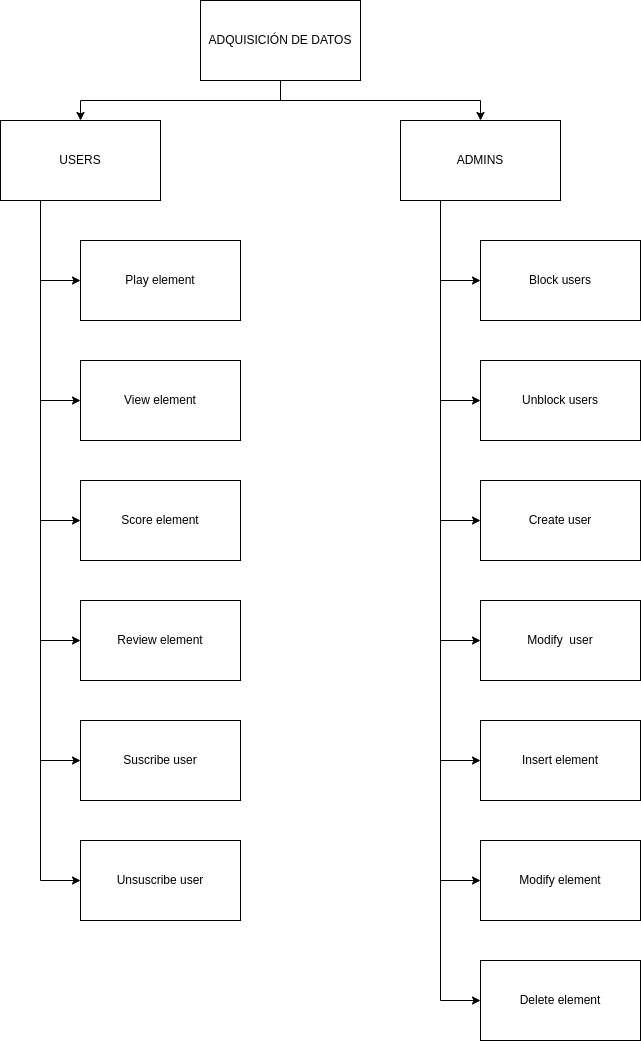

The diagram above was exported from draw.io. Its source (the exported page's mxGraphModel, read from the mxfile embedded in the PNG):
<mxGraphModel dx="1422" dy="763" grid="1" gridSize="10" guides="1" tooltips="1" connect="1" arrows="1" fold="1" page="1" pageScale="1" pageWidth="827" pageHeight="1169" math="0" shadow="0">
  <root>
    <mxCell id="0" />
    <mxCell id="1" parent="0" />
    <mxCell id="TkaK4nfVpJTIP95HKRLS-1" value="USERS" style="rounded=0;whiteSpace=wrap;html=1;" vertex="1" parent="1">
      <mxGeometry x="40" y="160" width="160" height="80" as="geometry" />
    </mxCell>
    <mxCell id="TkaK4nfVpJTIP95HKRLS-2" value="Play element" style="rounded=0;whiteSpace=wrap;html=1;" vertex="1" parent="1">
      <mxGeometry x="120" y="280" width="160" height="80" as="geometry" />
    </mxCell>
    <mxCell id="TkaK4nfVpJTIP95HKRLS-3" value="View element" style="rounded=0;whiteSpace=wrap;html=1;" vertex="1" parent="1">
      <mxGeometry x="120" y="400" width="160" height="80" as="geometry" />
    </mxCell>
    <mxCell id="TkaK4nfVpJTIP95HKRLS-4" value="Score element" style="rounded=0;whiteSpace=wrap;html=1;" vertex="1" parent="1">
      <mxGeometry x="120" y="520" width="160" height="80" as="geometry" />
    </mxCell>
    <mxCell id="TkaK4nfVpJTIP95HKRLS-5" value="Suscribe user" style="rounded=0;whiteSpace=wrap;html=1;" vertex="1" parent="1">
      <mxGeometry x="120" y="760" width="160" height="80" as="geometry" />
    </mxCell>
    <mxCell id="TkaK4nfVpJTIP95HKRLS-6" value="ADQUISICIÓN DE DATOS" style="rounded=0;whiteSpace=wrap;html=1;" vertex="1" parent="1">
      <mxGeometry x="240" y="40" width="160" height="80" as="geometry" />
    </mxCell>
    <mxCell id="TkaK4nfVpJTIP95HKRLS-7" value="Review element" style="rounded=0;whiteSpace=wrap;html=1;" vertex="1" parent="1">
      <mxGeometry x="120" y="640" width="160" height="80" as="geometry" />
    </mxCell>
    <mxCell id="TkaK4nfVpJTIP95HKRLS-8" value="Unsuscribe user" style="rounded=0;whiteSpace=wrap;html=1;" vertex="1" parent="1">
      <mxGeometry x="120" y="880" width="160" height="80" as="geometry" />
    </mxCell>
    <mxCell id="TkaK4nfVpJTIP95HKRLS-9" value="ADMINS" style="rounded=0;whiteSpace=wrap;html=1;" vertex="1" parent="1">
      <mxGeometry x="440" y="160" width="160" height="80" as="geometry" />
    </mxCell>
    <mxCell id="TkaK4nfVpJTIP95HKRLS-10" value="Block users" style="rounded=0;whiteSpace=wrap;html=1;" vertex="1" parent="1">
      <mxGeometry x="520" y="280" width="160" height="80" as="geometry" />
    </mxCell>
    <mxCell id="TkaK4nfVpJTIP95HKRLS-11" value="Unblock users" style="rounded=0;whiteSpace=wrap;html=1;" vertex="1" parent="1">
      <mxGeometry x="520" y="400" width="160" height="80" as="geometry" />
    </mxCell>
    <mxCell id="TkaK4nfVpJTIP95HKRLS-12" value="Create user" style="rounded=0;whiteSpace=wrap;html=1;" vertex="1" parent="1">
      <mxGeometry x="520" y="520" width="160" height="80" as="geometry" />
    </mxCell>
    <mxCell id="TkaK4nfVpJTIP95HKRLS-13" value="Modify&amp;nbsp; user" style="rounded=0;whiteSpace=wrap;html=1;" vertex="1" parent="1">
      <mxGeometry x="520" y="640" width="160" height="80" as="geometry" />
    </mxCell>
    <mxCell id="TkaK4nfVpJTIP95HKRLS-14" value="Insert element" style="rounded=0;whiteSpace=wrap;html=1;" vertex="1" parent="1">
      <mxGeometry x="520" y="760" width="160" height="80" as="geometry" />
    </mxCell>
    <mxCell id="TkaK4nfVpJTIP95HKRLS-15" value="Modify element" style="rounded=0;whiteSpace=wrap;html=1;" vertex="1" parent="1">
      <mxGeometry x="520" y="880" width="160" height="80" as="geometry" />
    </mxCell>
    <mxCell id="TkaK4nfVpJTIP95HKRLS-16" value="Delete element" style="rounded=0;whiteSpace=wrap;html=1;" vertex="1" parent="1">
      <mxGeometry x="520" y="1000" width="160" height="80" as="geometry" />
    </mxCell>
    <mxCell id="TkaK4nfVpJTIP95HKRLS-17" value="" style="endArrow=classic;html=1;rounded=0;exitX=0.25;exitY=1;exitDx=0;exitDy=0;entryX=0;entryY=0.5;entryDx=0;entryDy=0;" edge="1" parent="1" source="TkaK4nfVpJTIP95HKRLS-1" target="TkaK4nfVpJTIP95HKRLS-2">
      <mxGeometry width="50" height="50" relative="1" as="geometry">
        <mxPoint x="390" y="470" as="sourcePoint" />
        <mxPoint x="440" y="420" as="targetPoint" />
        <Array as="points">
          <mxPoint x="80" y="320" />
        </Array>
      </mxGeometry>
    </mxCell>
    <mxCell id="TkaK4nfVpJTIP95HKRLS-18" value="" style="endArrow=classic;html=1;rounded=0;exitX=0.25;exitY=1;exitDx=0;exitDy=0;entryX=0;entryY=0.5;entryDx=0;entryDy=0;" edge="1" parent="1" source="TkaK4nfVpJTIP95HKRLS-1" target="TkaK4nfVpJTIP95HKRLS-3">
      <mxGeometry width="50" height="50" relative="1" as="geometry">
        <mxPoint x="50" y="370" as="sourcePoint" />
        <mxPoint x="90" y="450" as="targetPoint" />
        <Array as="points">
          <mxPoint x="80" y="440" />
        </Array>
      </mxGeometry>
    </mxCell>
    <mxCell id="TkaK4nfVpJTIP95HKRLS-19" value="" style="endArrow=classic;html=1;rounded=0;exitX=0.25;exitY=1;exitDx=0;exitDy=0;entryX=0;entryY=0.5;entryDx=0;entryDy=0;" edge="1" parent="1" source="TkaK4nfVpJTIP95HKRLS-1" target="TkaK4nfVpJTIP95HKRLS-8">
      <mxGeometry width="50" height="50" relative="1" as="geometry">
        <mxPoint x="80" y="850" as="sourcePoint" />
        <mxPoint x="120" y="930" as="targetPoint" />
        <Array as="points">
          <mxPoint x="80" y="920" />
        </Array>
      </mxGeometry>
    </mxCell>
    <mxCell id="TkaK4nfVpJTIP95HKRLS-20" value="" style="endArrow=classic;html=1;rounded=0;exitX=0.25;exitY=1;exitDx=0;exitDy=0;entryX=0;entryY=0.5;entryDx=0;entryDy=0;" edge="1" parent="1" source="TkaK4nfVpJTIP95HKRLS-1" target="TkaK4nfVpJTIP95HKRLS-5">
      <mxGeometry width="50" height="50" relative="1" as="geometry">
        <mxPoint x="60" y="750" as="sourcePoint" />
        <mxPoint x="100" y="830" as="targetPoint" />
        <Array as="points">
          <mxPoint x="80" y="800" />
        </Array>
      </mxGeometry>
    </mxCell>
    <mxCell id="TkaK4nfVpJTIP95HKRLS-21" value="" style="endArrow=classic;html=1;rounded=0;exitX=0.25;exitY=1;exitDx=0;exitDy=0;entryX=0;entryY=0.5;entryDx=0;entryDy=0;" edge="1" parent="1" source="TkaK4nfVpJTIP95HKRLS-1" target="TkaK4nfVpJTIP95HKRLS-4">
      <mxGeometry width="50" height="50" relative="1" as="geometry">
        <mxPoint x="30" y="500" as="sourcePoint" />
        <mxPoint x="70" y="580" as="targetPoint" />
        <Array as="points">
          <mxPoint x="80" y="560" />
        </Array>
      </mxGeometry>
    </mxCell>
    <mxCell id="TkaK4nfVpJTIP95HKRLS-22" value="" style="endArrow=classic;html=1;rounded=0;exitX=0.25;exitY=1;exitDx=0;exitDy=0;entryX=0;entryY=0.5;entryDx=0;entryDy=0;" edge="1" parent="1" source="TkaK4nfVpJTIP95HKRLS-1" target="TkaK4nfVpJTIP95HKRLS-7">
      <mxGeometry width="50" height="50" relative="1" as="geometry">
        <mxPoint x="40" y="630" as="sourcePoint" />
        <mxPoint x="80" y="710" as="targetPoint" />
        <Array as="points">
          <mxPoint x="80" y="640" />
          <mxPoint x="80" y="680" />
        </Array>
      </mxGeometry>
    </mxCell>
    <mxCell id="TkaK4nfVpJTIP95HKRLS-23" value="" style="endArrow=classic;html=1;rounded=0;entryX=0.5;entryY=0;entryDx=0;entryDy=0;exitX=0.5;exitY=1;exitDx=0;exitDy=0;" edge="1" parent="1" source="TkaK4nfVpJTIP95HKRLS-6" target="TkaK4nfVpJTIP95HKRLS-1">
      <mxGeometry width="50" height="50" relative="1" as="geometry">
        <mxPoint x="150" y="80" as="sourcePoint" />
        <mxPoint x="440" y="300" as="targetPoint" />
        <Array as="points">
          <mxPoint x="320" y="140" />
          <mxPoint x="120" y="140" />
        </Array>
      </mxGeometry>
    </mxCell>
    <mxCell id="TkaK4nfVpJTIP95HKRLS-24" value="" style="endArrow=classic;html=1;rounded=0;exitX=0.5;exitY=1;exitDx=0;exitDy=0;entryX=0.5;entryY=0;entryDx=0;entryDy=0;" edge="1" parent="1" source="TkaK4nfVpJTIP95HKRLS-6" target="TkaK4nfVpJTIP95HKRLS-9">
      <mxGeometry width="50" height="50" relative="1" as="geometry">
        <mxPoint x="390" y="350" as="sourcePoint" />
        <mxPoint x="440" y="300" as="targetPoint" />
        <Array as="points">
          <mxPoint x="320" y="140" />
          <mxPoint x="520" y="140" />
        </Array>
      </mxGeometry>
    </mxCell>
    <mxCell id="TkaK4nfVpJTIP95HKRLS-25" value="" style="endArrow=classic;html=1;rounded=0;exitX=0.25;exitY=1;exitDx=0;exitDy=0;entryX=0;entryY=0.5;entryDx=0;entryDy=0;" edge="1" parent="1" source="TkaK4nfVpJTIP95HKRLS-9" target="TkaK4nfVpJTIP95HKRLS-12">
      <mxGeometry width="50" height="50" relative="1" as="geometry">
        <mxPoint x="390" y="460" as="sourcePoint" />
        <mxPoint x="440" y="410" as="targetPoint" />
        <Array as="points">
          <mxPoint x="480" y="560" />
        </Array>
      </mxGeometry>
    </mxCell>
    <mxCell id="TkaK4nfVpJTIP95HKRLS-26" value="" style="endArrow=classic;html=1;rounded=0;exitX=0.25;exitY=1;exitDx=0;exitDy=0;entryX=0;entryY=0.5;entryDx=0;entryDy=0;" edge="1" parent="1" source="TkaK4nfVpJTIP95HKRLS-9" target="TkaK4nfVpJTIP95HKRLS-13">
      <mxGeometry width="50" height="50" relative="1" as="geometry">
        <mxPoint x="330" y="520" as="sourcePoint" />
        <mxPoint x="380" y="470" as="targetPoint" />
        <Array as="points">
          <mxPoint x="480" y="680" />
        </Array>
      </mxGeometry>
    </mxCell>
    <mxCell id="TkaK4nfVpJTIP95HKRLS-27" value="" style="endArrow=classic;html=1;rounded=0;exitX=0.25;exitY=1;exitDx=0;exitDy=0;entryX=0;entryY=0.5;entryDx=0;entryDy=0;" edge="1" parent="1" source="TkaK4nfVpJTIP95HKRLS-9" target="TkaK4nfVpJTIP95HKRLS-11">
      <mxGeometry width="50" height="50" relative="1" as="geometry">
        <mxPoint x="330" y="420" as="sourcePoint" />
        <mxPoint x="380" y="370" as="targetPoint" />
        <Array as="points">
          <mxPoint x="480" y="440" />
        </Array>
      </mxGeometry>
    </mxCell>
    <mxCell id="TkaK4nfVpJTIP95HKRLS-28" value="" style="endArrow=classic;html=1;rounded=0;exitX=0.25;exitY=1;exitDx=0;exitDy=0;entryX=0;entryY=0.5;entryDx=0;entryDy=0;" edge="1" parent="1" source="TkaK4nfVpJTIP95HKRLS-9" target="TkaK4nfVpJTIP95HKRLS-10">
      <mxGeometry width="50" height="50" relative="1" as="geometry">
        <mxPoint x="320" y="380" as="sourcePoint" />
        <mxPoint x="370" y="330" as="targetPoint" />
        <Array as="points">
          <mxPoint x="480" y="320" />
        </Array>
      </mxGeometry>
    </mxCell>
    <mxCell id="TkaK4nfVpJTIP95HKRLS-29" value="" style="endArrow=classic;html=1;rounded=0;exitX=0.25;exitY=1;exitDx=0;exitDy=0;entryX=0;entryY=0.5;entryDx=0;entryDy=0;" edge="1" parent="1" source="TkaK4nfVpJTIP95HKRLS-9" target="TkaK4nfVpJTIP95HKRLS-14">
      <mxGeometry width="50" height="50" relative="1" as="geometry">
        <mxPoint x="389" y="520" as="sourcePoint" />
        <mxPoint x="439" y="470" as="targetPoint" />
        <Array as="points">
          <mxPoint x="480" y="800" />
        </Array>
      </mxGeometry>
    </mxCell>
    <mxCell id="TkaK4nfVpJTIP95HKRLS-30" value="" style="endArrow=classic;html=1;rounded=0;exitX=0.25;exitY=1;exitDx=0;exitDy=0;entryX=0;entryY=0.5;entryDx=0;entryDy=0;" edge="1" parent="1" source="TkaK4nfVpJTIP95HKRLS-9" target="TkaK4nfVpJTIP95HKRLS-15">
      <mxGeometry width="50" height="50" relative="1" as="geometry">
        <mxPoint x="400" y="550" as="sourcePoint" />
        <mxPoint x="450" y="500" as="targetPoint" />
        <Array as="points">
          <mxPoint x="480" y="920" />
        </Array>
      </mxGeometry>
    </mxCell>
    <mxCell id="TkaK4nfVpJTIP95HKRLS-31" value="" style="endArrow=classic;html=1;rounded=0;exitX=0.25;exitY=1;exitDx=0;exitDy=0;entryX=0;entryY=0.5;entryDx=0;entryDy=0;" edge="1" parent="1" source="TkaK4nfVpJTIP95HKRLS-9" target="TkaK4nfVpJTIP95HKRLS-16">
      <mxGeometry width="50" height="50" relative="1" as="geometry">
        <mxPoint x="370" y="635" as="sourcePoint" />
        <mxPoint x="420" y="585" as="targetPoint" />
        <Array as="points">
          <mxPoint x="480" y="1040" />
        </Array>
      </mxGeometry>
    </mxCell>
  </root>
</mxGraphModel>